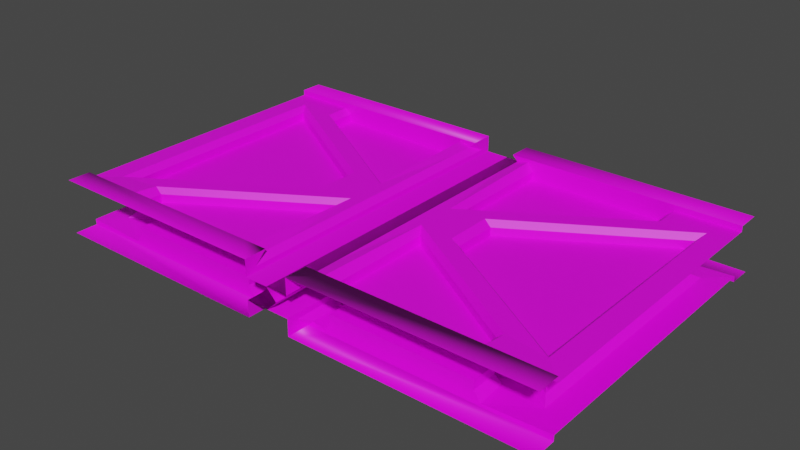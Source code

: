 # Source: ContDoorNew.blend  (saved by Blender 3.5.10; exported with 4.5.12 LTS)
import bpy
from mathutils import Matrix  # noqa: F401  (used for matrix-valued properties, if any)

bpy.ops.wm.read_factory_settings(use_empty=True)
scene = bpy.context.scene
scene.name = 'Scene'

# ---- collections
col_collection = bpy.data.collections.new('Collection'); scene.collection.children.link(col_collection)

# ---- images (referenced by path relative to the original .blend; pixels are not part of the script)
import os
ASSET_DIR = os.environ.get("B2B_ASSET_DIR", "")  # directory of the original .blend (textures are referenced by path, not embedded)
HERE = os.path.dirname(os.path.abspath(__file__))  # packed textures are extracted next to this script under _unpacked/

def load_image(name, relpath, width, height, colorspace="sRGB"):
    """Load a texture the original file referenced (path relative to the .blend, or extracted next to this script)."""
    p = next((c for c in (os.path.join(HERE, relpath), os.path.join(ASSET_DIR, relpath)) if relpath and os.path.exists(c)), "")
    if p:
        img = bpy.data.images.load(p, check_existing=True)
        img.name = name
    else:  # same state as the original file: an image datablock whose file is absent (Cycles renders it pink)
        img = bpy.data.images.new(name, width, height)
        img.source = "FILE"
        img.filepath = "//" + (relpath or name)
    img.colorspace_settings.name = colorspace
    return img
img_containment_doors_jpg_001 = load_image('containment_doors.jpg.001', 'containment_doors.jpg', 1024, 1024, 'sRGB')
img_containment_doors_jpg_006 = load_image('containment_doors.jpg.006', 'containment_doors.jpg', 1024, 1024, 'sRGB')

# ---- materials (node trees are filled in below, after node groups)
mat_material02 = bpy.data.materials.new('Material02')
mat_material02.use_transparent_shadow = False
mat_material02_002 = bpy.data.materials.new('Material02.002')
mat_material02_002.use_transparent_shadow = False

# ---- material node trees
mat_material02.use_nodes = True; mat_material02.node_tree.nodes.clear()
_N = mat_material02.node_tree.nodes; _L = mat_material02.node_tree.links
n0 = _N.new('ShaderNodeBsdfPrincipled'); n0.name = 'Principled BSDF'; n0.location = (10, 300)
n0.distribution = 'GGX'
n0.subsurface_method = 'RANDOM_WALK_SKIN'
n0.inputs[3].default_value = 1.45
n0.inputs[27].default_value = (0.0, 0.0, 0.0, 1.0)
n0.inputs[28].default_value = 1.0
n1 = _N.new('ShaderNodeOutputMaterial'); n1.name = 'Material Output'; n1.location = (300, 300)
n2 = _N.new('ShaderNodeTexImage'); n2.name = 'Image Texture'; n2.location = (-300, 600)
n2.image = img_containment_doors_jpg_001
_L.new(n0.outputs[0], n1.inputs[0])
_L.new(n2.outputs[0], n0.inputs[0])
n1.is_active_output = True
mat_material02_002.use_nodes = True; mat_material02_002.node_tree.nodes.clear()
_N = mat_material02_002.node_tree.nodes; _L = mat_material02_002.node_tree.links
n0 = _N.new('ShaderNodeBsdfPrincipled'); n0.name = 'Principled BSDF'; n0.location = (10, 300)
n0.distribution = 'GGX'
n0.subsurface_method = 'RANDOM_WALK_SKIN'
n0.inputs[3].default_value = 1.45
n0.inputs[27].default_value = (0.0, 0.0, 0.0, 1.0)
n0.inputs[28].default_value = 1.0
n1 = _N.new('ShaderNodeOutputMaterial'); n1.name = 'Material Output'; n1.location = (300, 300)
n2 = _N.new('ShaderNodeTexImage'); n2.name = 'Image Texture'; n2.location = (-300, 600)
n2.image = img_containment_doors_jpg_006
_L.new(n0.outputs[0], n1.inputs[0])
_L.new(n2.outputs[0], n0.inputs[0])
n1.is_active_output = True

# ---- world
world_world = bpy.data.worlds.new('World'); scene.world = world_world
world_world.use_nodes = True; world_world.node_tree.nodes.clear()
_N = world_world.node_tree.nodes; _L = world_world.node_tree.links
n0 = _N.new('ShaderNodeOutputWorld'); n0.name = 'World Output'; n0.location = (300, 300)
n1 = _N.new('ShaderNodeBackground'); n1.name = 'Background'; n1.location = (10, 300)
n1.inputs[0].default_value = (0.05088, 0.05088, 0.05088, 1.0)
_L.new(n1.outputs[0], n0.inputs[0])
n0.is_active_output = True
world_world.color = (0.05088, 0.05088, 0.05088)
world_world.use_sun_shadow = False
world_world.sun_shadow_jitter_overblur = 0.0

# ---- meshes
me_mymesh = bpy.data.meshes.new('MyMesh')
me_mymesh.from_pydata([(4.447, 0.09424, -0.4698), (0.3902, 0.09303, -0.4698), (3.976, 4.912, -0.1341), (0.7996, 0.4961, -0.1341), (1.434, 3.353, -0.1341), (1.434, 2.575, -0.1341), (0.7996, 5.431, -0.1341), (0.7996, 3.461, -0.1341), (3.25, 4.981, -0.1341), (3.248, 0.4961, -0.1341), (0.7996, 2.467, -0.1341), (0.3941, 5.833, -0.1854), (4.448, 5.431, -0.4708), (4.446, 0.4897, -0.4708), (0.3918, 0.4894, -0.4708), (0.00677, 0.09491, -0.1838), (0.00677, 5.832, -0.1838), (4.448, 5.431, 0.4708), (4.447, 0.09424, 0.4698), (0.3902, 0.09303, 0.4698), (0.7996, 3.461, 0.1341), (3.976, 1.016, 0.1341), (0.7996, 5.431, 0.1341), (3.248, 0.9477, 0.1341), (0.7996, 2.467, 0.1341), (0.7996, 0.4961, 0.1341), (4.446, 5.431, 0.3741), (3.251, 5.431, 0.4708), (0.3909, 5.431, 0.4708), (4.446, 0.4897, 0.4708), (0.00677, 0.09491, 0.1838), (4.447, 0.4896, -0.3741), (4.446, 5.431, -0.3741), (3.251, 5.431, -0.4708), (4.448, 5.833, -0.4713), (3.251, 5.431, -0.1341), (3.976, 1.016, -0.1341), (3.248, 0.9477, -0.1341), (0.3936, 0.09295, -0.1837), (0.3909, 5.431, -0.4708), (0.3915, 5.834, -0.4713), (0.1864, 5.832, 0.0), (4.448, 5.833, 0.4713), (0.3918, 0.4894, 0.4708), (1.434, 2.575, 0.1341), (1.434, 3.353, 0.1341), (3.976, 4.912, 0.1341), (3.25, 4.981, 0.1341), (3.251, 5.431, 0.1341), (3.248, 0.4961, 0.1341), (0.3915, 5.834, 0.4713), (0.3941, 5.833, 0.1854), (0.00677, 5.832, 0.1838), (0.3936, 0.09295, 0.1837), (4.447, 0.4896, 0.3741), (0.1864, 0.09491, 0.0), (0.7988, 0.4894, 0.4708), (3.248, 0.4896, 0.4708), (0.7995, 0.4894, -0.4708), (3.248, 0.4896, -0.4708), (4.074, 0.8598, -0.3741), (3.976, 1.016, -0.2757), (3.25, 4.981, -0.2757), (3.366, 4.97, -0.3741), (1.434, 3.353, -0.2757), (1.312, 3.373, -0.3741), (3.976, 4.912, -0.2757), (4.074, 5.068, -0.3741), (0.7012, 0.4893, -0.4232), (0.7996, 0.4961, -0.2757), (3.976, 4.912, 0.2757), (4.074, 5.068, 0.3741), (1.434, 3.353, 0.2757), (1.312, 3.373, 0.3741), (3.365, 5.431, 0.3741), (3.251, 5.431, 0.2757), (3.366, 4.97, 0.3741), (3.25, 4.981, 0.2757), (0.7996, 0.4961, 0.2757), (0.7012, 0.4893, 0.4232), (0.7012, 2.612, 0.3741), (0.7996, 2.467, 0.2757), (0.4897, 0.9657, 0.3741), (0.3924, 0.2841, 0.2757), (0.3918, 0.4894, 0.4708), (0.4897, 0.4906, 0.3741), (3.363, 0.4941, -0.4234), (3.248, 0.4961, -0.2757), (3.365, 5.431, -0.4233), (3.251, 5.431, -0.2757), (1.313, 2.554, -0.3741), (1.434, 2.575, -0.2757), (0.7012, 3.315, -0.3741), (0.7996, 3.461, -0.2757), (3.364, 0.9585, -0.3741), (3.248, 0.9477, -0.2757), (0.4897, 4.955, -0.3741), (0.3927, 5.64, -0.2757), (0.391, 5.431, -0.4708), (0.4897, 5.43, -0.3741), (0.7996, 2.467, -0.2757), (0.7012, 2.612, -0.3741), (0.7996, 5.431, -0.2757), (0.7012, 5.431, -0.3741), (0.3924, 0.2841, -0.2757), (0.4897, 0.9657, -0.3741), (0.4897, 0.4906, -0.3741), (0.3918, 0.4894, -0.4708), (3.248, 0.4961, 0.2757), (3.363, 0.4941, 0.4234), (3.976, 1.016, 0.2757), (4.074, 0.8598, 0.3741), (0.7012, 3.315, 0.3741), (0.7996, 3.461, 0.2757), (3.248, 0.9477, 0.2757), (3.364, 0.9585, 0.3741), (1.313, 2.554, 0.3741), (1.434, 2.575, 0.2757), (0.3927, 5.64, 0.2757), (0.4897, 4.955, 0.3741), (0.4897, 5.43, 0.3741), (0.391, 5.431, 0.4708), (0.7996, 5.431, 0.2757), (0.7012, 5.431, 0.4233)], [], [(60, 86, 94), (9, 87, 69, 3), (2, 66, 61, 36), (80, 115, 111, 116), (92, 63, 67, 65), (60, 31, 86), (103, 99, 98, 39), (34, 12, 33), (40, 34, 33), (39, 40, 33), (18, 29, 57, 56, 43, 19), (45, 44, 21, 46), (4, 2, 36, 5), (24, 25, 49, 23), (44, 45, 72, 117), (92, 96, 99, 103), (120, 119, 112, 123), (0, 1, 14, 58, 59, 13), (35, 89, 62, 8), (63, 88, 67), (12, 32, 88, 33), (92, 65, 90, 101), (107, 106, 68, 14), (54, 26, 71, 111), (30, 52, 41, 55), (8, 62, 93, 7), (59, 86, 31, 13), (28, 123, 27), (51, 52, 30, 53), (96, 92, 101, 105), (104, 107, 14, 1, 38), (7, 93, 102, 6), (22, 48, 75, 122), (103, 39, 33), (37, 95, 87, 9), (3, 69, 100, 10), (68, 58, 14), (80, 116, 73, 112), (21, 44, 117, 110), (24, 23, 114, 81), (88, 32, 67), (50, 28, 27), (27, 17, 42), (42, 50, 27), (11, 38, 15, 16), (45, 46, 70, 72), (7, 6, 35, 8), (20, 47, 48, 22), (112, 119, 82, 80), (106, 105, 101, 68), (4, 64, 66, 2), (94, 101, 90, 60), (17, 27, 74, 26), (11, 97, 104, 38), (109, 57, 29, 54), (80, 82, 85, 79), (28, 121, 120, 123), (123, 74, 27), (88, 103, 33), (51, 53, 83, 118), (10, 37, 9, 3), (23, 49, 108, 114), (40, 39, 98, 97, 11), (47, 20, 113, 77), (46, 21, 110, 70), (36, 61, 91, 5), (48, 47, 77, 75), (6, 102, 89, 35), (28, 50, 51, 118, 121), (25, 24, 81, 78), (15, 55, 41, 16), (43, 56, 79), (5, 91, 64, 4), (43, 84, 83, 53, 19), (20, 22, 122, 113), (79, 56, 57, 109), (10, 100, 95, 37), (58, 68, 86, 59), (49, 25, 78, 108), (43, 79, 85, 84), (115, 109, 54, 111), (76, 112, 73, 71), (74, 76, 71, 26), (82, 83, 85), (96, 97, 99), (104, 105, 106), (118, 119, 120), (118, 83, 82, 119), (113, 122, 123, 112), (89, 102, 103, 88), (117, 72, 73, 116), (67, 60, 61, 66), (95, 100, 101, 94), (93, 62, 63, 92), (112, 76, 77, 113), (65, 67, 66, 64), (91, 61, 60, 90), (94, 86, 87, 95), (71, 73, 72, 70), (115, 80, 81, 114), (88, 63, 62, 89), (70, 110, 111, 71), (86, 68, 69, 87), (75, 77, 76, 74), (114, 108, 109, 115), (122, 75, 74, 123), (100, 69, 68, 101), (104, 97, 96, 105), (92, 103, 102, 93), (116, 111, 110, 117), (79, 109, 108, 78), (78, 81, 80, 79), (90, 65, 64, 91), (67, 32, 31, 60), (99, 97, 98), (106, 107, 104), (85, 83, 84), (120, 121, 118)])
_uv = me_mymesh.uv_layers.new(name='UVMap')
_uv.uv.foreach_set('vector', [0.4087, -0.735, 0.3467, -0.7672, 0.347, -0.7263, 0.6858, -0.9169, 0.6858, -0.9079, 0.8415, -0.9079, 0.8415, -0.9169, 0.7316, -0.9436, 0.7316, -0.9343, 0.9886, -0.9343, 0.9886, -0.9436, 0.1154, -0.5825, 0.347, -0.7263, 0.4088, -0.7348, 0.1685, -0.5875, 0.1153, -0.5214, 0.347, -0.3773, 0.4086, -0.3688, 0.1685, -0.5163, 0.4087, -0.7349, 0.4407, -0.7672, 0.3466, -0.7672, 0.1156, -0.3369, 0.0973, -0.3369, 0.0898, -0.3276, 0.0898, -0.3276, 0.4393, -0.291, 0.4397, -0.3275, 0.3364, -0.3275, 0.09045, -0.291, 0.4393, -0.291, 0.3364, -0.3275, 0.0898, -0.3276, 0.09045, -0.291, 0.3364, -0.3275, 0.4392, -0.8122, 0.4396, -0.7763, 0.3362, -0.7764, 0.125, -0.7767, 0.08991, -0.7768, 0.09031, -0.8128, 0.1976, -0.5215, 0.1976, -0.5795, 0.3871, -0.6957, 0.3871, -0.4053, 0.1976, -0.5215, 0.3871, -0.4053, 0.3871, -0.6957, 0.1976, -0.5795, 0.134, -0.6121, 0.134, -0.759, 0.3165, -0.759, 0.3165, -0.7253, 0.5328, -0.9436, 0.5841, -0.9436, 0.5841, -0.9343, 0.5328, -0.9343, 0.1153, -0.5214, 0.09723, -0.3784, 0.0973, -0.3369, 0.1156, -0.3369, 0.0973, -0.3369, 0.09723, -0.3784, 0.1153, -0.5214, 0.1156, -0.3369, 0.4392, -0.8122, 0.09031, -0.8128, 0.08991, -0.7768, 0.1251, -0.7767, 0.3362, -0.7764, 0.4396, -0.7763, 0.6861, -0.8909, 0.6861, -0.8819, 0.6574, -0.8819, 0.6574, -0.8909, 0.347, -0.3773, 0.3467, -0.3368, 0.4086, -0.3686, 0.4397, -0.3275, 0.4405, -0.3368, 0.3465, -0.3321, 0.3364, -0.3275, 0.1153, -0.5214, 0.1685, -0.5163, 0.1685, -0.5875, 0.1154, -0.5825, 0.08991, -0.7768, 0.09746, -0.7675, 0.1163, -0.772, 0.08991, -0.7768, 0.4407, -0.7672, 0.4405, -0.3368, 0.4085, -0.3687, 0.4087, -0.7349, 0.03051, -0.813, 0.03061, -0.2908, 0.01389, -0.2908, 0.01379, -0.813, 0.6574, -0.8909, 0.6574, -0.8819, 0.5376, -0.8819, 0.5376, -0.8909, 0.3362, -0.7764, 0.3464, -0.7718, 0.4407, -0.7672, 0.4396, -0.7763, 0.0898, -0.3276, 0.1161, -0.3322, 0.3364, -0.3275, 0.06586, -0.2909, 0.03061, -0.2908, 0.03051, -0.813, 0.06571, -0.813, 0.09723, -0.3784, 0.1154, -0.5213, 0.1155, -0.5825, 0.09736, -0.726, 0.07362, -0.7955, 0.08991, -0.7768, 0.08991, -0.7768, 0.09031, -0.8128, 0.06571, -0.813, 0.9884, -0.8909, 0.9884, -0.8819, 0.8422, -0.8819, 0.8422, -0.8909, 0.8422, -0.8909, 0.6861, -0.8909, 0.6861, -0.8819, 0.8422, -0.8819, 0.1157, -0.3369, 0.0898, -0.3276, 0.3364, -0.3275, 0.657, -0.9169, 0.657, -0.9079, 0.6858, -0.9079, 0.6858, -0.9169, 0.8415, -0.9169, 0.8415, -0.9079, 0.9875, -0.9079, 0.9875, -0.9169, 0.1162, -0.7721, 0.1251, -0.7767, 0.08991, -0.7768, 0.1154, -0.5825, 0.1685, -0.5875, 0.1685, -0.5163, 0.1153, -0.5214, 0.3824, -0.9436, 0.5328, -0.9436, 0.5328, -0.9343, 0.3824, -0.9343, 0.5375, -0.9169, 0.657, -0.9169, 0.657, -0.9079, 0.5375, -0.9079, 0.3467, -0.3368, 0.4405, -0.3368, 0.4085, -0.3687, 0.09045, -0.291, 0.0898, -0.3276, 0.3364, -0.3275, 0.3364, -0.3275, 0.4397, -0.3275, 0.4393, -0.291, 0.4393, -0.291, 0.09045, -0.291, 0.3364, -0.3275, 0.06586, -0.2909, 0.06571, -0.813, 0.03051, -0.813, 0.03061, -0.2908, 0.5841, -0.9436, 0.7316, -0.9436, 0.7316, -0.9343, 0.5841, -0.9343, 0.1354, -0.4889, 0.1354, -0.3451, 0.3142, -0.3451, 0.3142, -0.3779, 0.1354, -0.4889, 0.3142, -0.3779, 0.3142, -0.3451, 0.1354, -0.3451, 0.1154, -0.5213, 0.09723, -0.3784, 0.09736, -0.726, 0.1155, -0.5825, 0.09746, -0.7675, 0.09736, -0.726, 0.1154, -0.5824, 0.1158, -0.7678, 0.5841, -0.9436, 0.5841, -0.9343, 0.7316, -0.9343, 0.7316, -0.9436, 0.347, -0.7263, 0.1154, -0.5825, 0.1685, -0.5875, 0.4088, -0.7348, 0.4397, -0.3275, 0.3364, -0.3275, 0.3467, -0.3368, 0.4405, -0.3368, 0.06586, -0.2909, 0.07362, -0.3085, 0.07362, -0.7955, 0.06571, -0.813, 0.3464, -0.7718, 0.3362, -0.7764, 0.4396, -0.7763, 0.4407, -0.7672, 0.1154, -0.5824, 0.09736, -0.726, 0.09746, -0.7675, 0.1158, -0.7678, 0.0898, -0.3276, 0.0898, -0.3276, 0.0973, -0.3369, 0.1162, -0.3321, 0.1155, -0.3322, 0.3467, -0.3368, 0.3364, -0.3275, 0.3466, -0.3321, 0.1156, -0.3369, 0.3364, -0.3275, 0.06586, -0.2909, 0.06571, -0.813, 0.07362, -0.7955, 0.07362, -0.3085, 0.134, -0.6121, 0.3165, -0.7253, 0.3165, -0.759, 0.134, -0.759, 0.657, -0.9169, 0.6858, -0.9169, 0.6858, -0.9079, 0.657, -0.9079, 0.09045, -0.291, 0.0898, -0.3276, 0.0898, -0.3276, 0.07362, -0.3085, 0.06586, -0.2909, 0.6574, -0.8909, 0.5376, -0.8909, 0.5376, -0.8819, 0.6574, -0.8819, 0.7316, -0.9436, 0.9886, -0.9436, 0.9886, -0.9343, 0.7316, -0.9343, 0.3824, -0.9436, 0.3824, -0.9343, 0.5328, -0.9343, 0.5328, -0.9436, 0.6861, -0.8909, 0.6574, -0.8909, 0.6574, -0.8819, 0.6861, -0.8819, 0.8422, -0.8909, 0.8422, -0.8819, 0.6861, -0.8819, 0.6861, -0.8909, 0.0898, -0.3276, 0.09045, -0.291, 0.06586, -0.2909, 0.07362, -0.3085, 0.0898, -0.3276, 0.8415, -0.9169, 0.9875, -0.9169, 0.9875, -0.9079, 0.8415, -0.9079, 0.03051, -0.813, 0.01379, -0.813, 0.01389, -0.2908, 0.03061, -0.2908, 0.08991, -0.7768, 0.125, -0.7767, 0.1162, -0.7721, 0.5328, -0.9436, 0.5328, -0.9343, 0.5841, -0.9343, 0.5841, -0.9436, 0.08991, -0.7768, 0.08991, -0.7768, 0.07362, -0.7955, 0.06571, -0.813, 0.09031, -0.8128, 0.9884, -0.8909, 0.8422, -0.8909, 0.8422, -0.8819, 0.9884, -0.8819, 0.1162, -0.7721, 0.125, -0.7767, 0.3362, -0.7764, 0.3464, -0.7718, 0.5375, -0.9169, 0.5375, -0.9079, 0.657, -0.9079, 0.657, -0.9169, 0.1251, -0.7767, 0.1162, -0.7721, 0.3464, -0.7718, 0.3362, -0.7764, 0.6858, -0.9169, 0.8415, -0.9169, 0.8415, -0.9079, 0.6858, -0.9079, 0.08991, -0.7768, 0.1163, -0.772, 0.09746, -0.7675, 0.08991, -0.7768, 0.347, -0.7263, 0.3466, -0.7672, 0.4407, -0.7672, 0.4087, -0.7349, 0.347, -0.3773, 0.1153, -0.5214, 0.1685, -0.5163, 0.4086, -0.3688, 0.3467, -0.3368, 0.347, -0.3773, 0.4085, -0.3687, 0.4405, -0.3368, 0.08198, -0.7335, 0.07362, -0.7955, 0.08198, -0.7767, 0.09716, -0.3369, 0.08895, -0.3369, 0.0973, -0.3369, 0.08892, -0.7676, 0.09822, -0.7678, 0.09746, -0.7675, 0.07362, -0.3085, 0.08198, -0.3708, 0.08198, -0.3276, 0.07362, -0.3085, 0.07362, -0.7955, 0.08209, -0.7335, 0.08209, -0.3708, 0.1239, -0.5087, 0.1242, -0.3369, 0.1156, -0.3369, 0.1153, -0.5214, 0.3368, -0.3368, 0.1242, -0.3369, 0.1156, -0.3369, 0.3466, -0.3321, 0.1791, -0.5857, 0.179, -0.5181, 0.1685, -0.5163, 0.1685, -0.5875, 0.4085, -0.3687, 0.4087, -0.7349, 0.4002, -0.7212, 0.4001, -0.3824, 0.337, -0.7272, 0.1239, -0.5951, 0.1154, -0.5825, 0.347, -0.7263, 0.1239, -0.5087, 0.337, -0.3763, 0.347, -0.3773, 0.1153, -0.5214, 0.1153, -0.5214, 0.347, -0.3773, 0.337, -0.3763, 0.1239, -0.5087, 0.1685, -0.5163, 0.4086, -0.3688, 0.4001, -0.3824, 0.179, -0.5181, 0.1791, -0.5857, 0.4002, -0.7212, 0.4088, -0.7348, 0.1685, -0.5875, 0.347, -0.7263, 0.3467, -0.7672, 0.3367, -0.767, 0.337, -0.7272, 0.4086, -0.3688, 0.1685, -0.5163, 0.179, -0.5181, 0.4001, -0.3824, 0.347, -0.7263, 0.1154, -0.5825, 0.1239, -0.5951, 0.337, -0.7272, 0.3467, -0.3368, 0.347, -0.3773, 0.337, -0.3763, 0.3368, -0.3368, 0.4001, -0.3824, 0.4002, -0.7212, 0.4087, -0.7349, 0.4085, -0.3687, 0.3464, -0.7718, 0.1162, -0.7721, 0.1243, -0.7672, 0.3367, -0.767, 0.3368, -0.3368, 0.337, -0.3763, 0.347, -0.3773, 0.3467, -0.3368, 0.337, -0.7272, 0.3367, -0.767, 0.3466, -0.7672, 0.347, -0.7263, 0.1242, -0.3369, 0.3368, -0.3368, 0.3467, -0.3368, 0.1155, -0.3322, 0.1239, -0.5951, 0.1243, -0.7672, 0.1158, -0.7678, 0.1154, -0.5824, 0.08892, -0.7676, 0.08876, -0.3369, 0.09723, -0.3784, 0.09736, -0.726, 0.1153, -0.5214, 0.1156, -0.3369, 0.1242, -0.3369, 0.1239, -0.5087, 0.1685, -0.5875, 0.4088, -0.7348, 0.4002, -0.7212, 0.1791, -0.5857, 0.1162, -0.7721, 0.3464, -0.7718, 0.3367, -0.767, 0.1243, -0.7672, 0.1243, -0.7672, 0.1239, -0.5951, 0.1154, -0.5824, 0.1158, -0.7678, 0.1685, -0.5875, 0.1685, -0.5163, 0.179, -0.5181, 0.1791, -0.5857, 0.4085, -0.3687, 0.4405, -0.3368, 0.4407, -0.7672, 0.4087, -0.7349, 0.0973, -0.3369, 0.08895, -0.3369, 0.0898, -0.3276, 0.09746, -0.7675, 0.08991, -0.7768, 0.08892, -0.7676, 0.08198, -0.7767, 0.07362, -0.7955, 0.08209, -0.7768, 0.08198, -0.3276, 0.08209, -0.3277, 0.07362, -0.3085])
me_mymesh.materials.append(mat_material02)
me_mymesh.update()
me_mymesh.normals_split_custom_set([tuple(v) for v in zip(*[iter([0.01466, 0.1055, -0.9943, 0.01466, 0.1055, -0.9943, 0.01466, 0.1055, -0.9943, 0.0, 1.0, 0.0, 0.0, 1.0, 0.0, 0.0, 1.0, 0.0, 0.0, 1.0, 0.0, -1.0, 0.0, 0.0, -1.0, 0.0, 0.0, -1.0, 0.0, 0.0, -1.0, 0.0, 0.0, -6.665e-08, 0.0, 1.0, -6.665e-08, 0.0, 1.0, -6.665e-08, 0.0, 1.0, -6.665e-08, 0.0, 1.0, 0.0, 0.0, -1.0, 0.0, 0.0, -1.0, 0.0, 0.0, -1.0, 0.0, 0.0, -1.0, 0.04554, 0.04587, -0.9979, 0.04554, 0.04587, -0.9979, 0.04554, 0.04587, -0.9979, 0.004879, -1.0, -0.008626, 0.004879, -1.0, -0.008626, 0.004879, -1.0, -0.008626, 0.004879, -1.0, -0.008626, -7.137e-07, -0.001267, -1.0, -0.0004037, -0.7075, -0.7067, -0.0001883, -0.8009, -0.5989, -0.7092, 0.0006353, -0.705, -1.462e-07, -0.001269, -1.0, -0.0002092, -0.8009, -0.5988, -0.4072, -0.8172, -0.4079, -0.7092, 0.0007007, -0.705, -0.0001739, -0.8009, -0.5989, 4.919e-07, -0.002652, 1.0, 0.001827, 0.694, 0.7199, -0.3468, 0.6015, 0.7197, -0.3468, 0.6015, 0.7197, -0.3027, 0.8911, 0.338, -0.7081, -0.000594, 0.7061, 0.0, 0.0, 1.0, 0.0, 0.0, 1.0, 0.0, 0.0, 1.0, 0.0, 0.0, 1.0, 0.0, 0.0, -1.0, 0.0, 0.0, -1.0, 0.0, 0.0, -1.0, 0.0, 0.0, -1.0, 5.025e-09, 0.0, 1.0, 5.025e-09, 0.0, 1.0, 5.025e-09, 0.0, 1.0, 5.025e-09, 0.0, 1.0, 1.0, 0.0002185, -7.294e-08, 1.0, 0.0002185, -7.294e-08, 1.0, 0.0002185, -7.294e-08, 1.0, 0.0002185, -7.294e-08, 7.456e-08, 0.0, -1.0, 7.456e-08, 0.0, -1.0, 7.456e-08, 0.0, -1.0, 7.456e-08, 0.0, -1.0, -0.1866, -0.01866, 0.9823, -0.1866, -0.01866, 0.9823, -0.1866, -0.01866, 0.9823, -0.1866, -0.01866, 0.9823, 4.85e-07, -0.002652, -1.0, -0.7081, -0.0005904, -0.7061, -0.3027, 0.8911, -0.338, 0.2823, 0.8978, -0.3381, 0.2823, 0.8978, -0.3381, 0.001826, 0.694, -0.7199, -1.0, 0.0005779, 0.0, -1.0, 0.0005779, 0.0, -1.0, 0.0005779, 0.0, -1.0, 0.0005779, 0.0, 0.01462, -0.1061, -0.9942, 0.01462, -0.1061, -0.9942, 0.01462, -0.1061, -0.9942, -0.0005684, -1.0, -3.692e-06, -0.0005684, -1.0, -3.692e-06, -0.0005684, -1.0, -3.692e-06, -0.0005684, -1.0, -3.692e-06, 8.006e-09, 0.0, -1.0, 8.006e-09, 0.0, -1.0, 8.006e-09, 0.0, -1.0, 8.006e-09, 0.0, -1.0, 0.002546, 0.9999, -0.01496, 0.002546, 0.9999, -0.01496, 0.002546, 0.9999, -0.01496, 0.002546, 0.9999, -0.01496, 0.0, 0.0, 1.0, 0.0, 0.0, 1.0, 0.0, 0.0, 1.0, 0.0, 0.0, 1.0, -0.9217, 4.424e-05, 0.388, -0.9221, -4.401e-05, 0.387, -0.7152, 0.0, -0.699, -0.7152, 0.0, -0.699, -0.5273, 0.8497, 0.0, -0.5273, 0.8497, 0.0, -0.5273, 0.8497, 0.0, -0.5273, 0.8497, 0.0, 0.00266, 0.9994, -0.03349, 0.00266, 0.9994, -0.03349, 0.00266, 0.9994, -0.03349, 0.00266, 0.9994, -0.03349, 0.0002378, -0.9999, -0.01277, 0.0002378, -0.9999, -0.01277, 0.0002378, -0.9999, -0.01277, -0.899, -0.002222, 0.438, -0.9221, -0.0003085, 0.387, -0.9217, 9.074e-05, 0.388, -0.8373, -0.0001825, 0.5467, 2.402e-07, 0.0, -1.0, 2.402e-07, 0.0, -1.0, 2.402e-07, 0.0, -1.0, 2.402e-07, 0.0, -1.0, -1.0, 0.002301, 0.009168, -1.0, 0.002301, 0.009168, -1.0, 0.002301, 0.009168, -1.0, 0.002301, 0.009168, -1.0, 0.002301, 0.009168, 1.0, 0.0, 0.0, 1.0, 0.0, 0.0, 1.0, 0.0, 0.0, 1.0, 0.0, 0.0, 0.0, -1.0, 0.0, 0.0, -1.0, 0.0, 0.0, -1.0, 0.0, 0.0, -1.0, 0.0, 0.0002378, -1.0, 0.006269, 0.0002378, -1.0, 0.006269, 0.0002378, -1.0, 0.006269, -1.0, 0.0005752, 0.0, -1.0, 0.0005752, 0.0, -1.0, 0.0005752, 0.0, -1.0, 0.0005752, 0.0, 1.0, 0.0, 0.0, 1.0, 0.0, 0.0, 1.0, 0.0, 0.0, 1.0, 0.0, 0.0, -6.66e-05, 1.0, 0.002044, -6.66e-05, 1.0, 0.002044, -6.66e-05, 1.0, 0.002044, -2.402e-08, 0.0, 1.0, -2.402e-08, 0.0, 1.0, -2.402e-08, 0.0, 1.0, -2.402e-08, 0.0, 1.0, 0.5228, 0.8524, -0.0002846, 0.5228, 0.8524, -0.0002846, 0.5228, 0.8524, -0.0002846, 0.5228, 0.8524, -0.0002846, -0.5273, -0.8497, 0.0, -0.5273, -0.8497, 0.0, -0.5273, -0.8497, 0.0, -0.5273, -0.8497, 0.0, 0.04543, -0.04656, -0.9979, 0.04543, -0.04656, -0.9979, 0.04543, -0.04656, -0.9979, -0.7092, 0.0006781, 0.705, -0.4072, -0.8172, 0.4079, -0.0002009, -0.8009, 0.5989, -0.0002224, -0.8009, 0.5989, 3.288e-06, -0.7075, 0.7067, -7.421e-07, -0.001267, 1.0, -1.462e-07, -0.001269, 1.0, -0.7092, 0.0006593, 0.705, -0.0001969, -0.8009, 0.5988, -0.899, 0.001141, -0.438, -0.8373, 0.004157, -0.5467, -0.9217, -4.766e-05, -0.388, -0.9221, -0.000179, -0.387, 0.5228, -0.8525, 0.0, 0.5228, -0.8525, 0.0, 0.5228, -0.8525, 0.0, 0.5228, -0.8525, 0.0, 6.279e-09, 0.0, -1.0, 6.279e-09, 0.0, -1.0, 6.279e-09, 0.0, -1.0, 6.279e-09, 0.0, -1.0, 6.279e-09, 0.0, 1.0, 6.279e-09, 0.0, 1.0, 6.279e-09, 0.0, 1.0, 6.279e-09, 0.0, 1.0, -1.201e-07, 0.0, 1.0, -1.201e-07, 0.0, 1.0, -1.201e-07, 0.0, 1.0, -1.201e-07, 0.0, 1.0, -0.1863, 0.01857, -0.9823, -0.1863, 0.01857, -0.9823, -0.1863, 0.01857, -0.9823, -0.1863, 0.01857, -0.9823, 0.5228, -0.8525, 0.0, 0.5228, -0.8525, 0.0, 0.5228, -0.8525, 0.0, 0.5228, -0.8525, 0.0, -6.665e-08, 0.0, -1.0, -6.665e-08, 0.0, -1.0, -6.665e-08, 0.0, -1.0, -6.665e-08, 0.0, -1.0, -0.000597, -1.0, -0.0003463, -0.000597, -1.0, -0.0003463, -0.000597, -1.0, -0.0003463, -0.000597, -1.0, -0.0003463, -0.9999, 7.162e-05, 0.01355, -0.9999, 7.162e-05, 0.01355, -0.9999, 7.162e-05, 0.01355, -0.9999, 7.162e-05, 0.01355, 0.002659, 0.9994, 0.03349, 0.002659, 0.9994, 0.03349, 0.002659, 0.9994, 0.03349, 0.002659, 0.9994, 0.03349, -0.1863, 0.01857, 0.9823, -0.1863, 0.01857, 0.9823, -0.1863, 0.01857, 0.9823, -0.1863, 0.01857, 0.9823, 0.003258, -1.0, 0.006968, 0.003258, -1.0, 0.006968, 0.003258, -1.0, 0.006968, 0.003258, -1.0, 0.006968, 0.0, -1.0, 4.257e-06, 0.0, -1.0, 4.257e-06, 0.0, -1.0, 4.257e-06, -4.745e-05, -1.0, -0.001255, -4.745e-05, -1.0, -0.001255, -4.745e-05, -1.0, -0.001255, -0.9999, 7.162e-05, -0.01355, -0.9999, 7.162e-05, -0.01355, -0.9999, 7.162e-05, -0.01355, -0.9999, 7.162e-05, -0.01355, 5.025e-09, 0.0, -1.0, 5.025e-09, 0.0, -1.0, 5.025e-09, 0.0, -1.0, 5.025e-09, 0.0, -1.0, -1.0, 0.0005752, 0.0, -1.0, 0.0005752, 0.0, -1.0, 0.0005752, 0.0, -1.0, 0.0005752, 0.0, -1.0, 0.002055, 0.007965, -1.0, 0.002055, 0.007965, -1.0, 0.002055, 0.007965, -1.0, 0.002055, 0.007965, -1.0, 0.002055, 0.007965, -0.5273, 0.8497, 0.0, -0.5273, 0.8497, 0.0, -0.5273, 0.8497, 0.0, -0.5273, 0.8497, 0.0, -1.0, 0.0, 0.0, -1.0, 0.0, 0.0, -1.0, 0.0, 0.0, -1.0, 0.0, 0.0, 0.5228, 0.8524, 0.0002846, 0.5228, 0.8524, 0.0002846, 0.5228, 0.8524, 0.0002846, 0.5228, 0.8524, 0.0002846, -1.0, 0.0005779, 0.0, -1.0, 0.0005779, 0.0, -1.0, 0.0005779, 0.0, -1.0, 0.0005779, 0.0, 0.0, -1.0, 0.0, 0.0, -1.0, 0.0, 0.0, -1.0, 0.0, 0.0, -1.0, 0.0, -1.0, 0.002055, -0.007965, -1.0, 0.002055, -0.007965, -1.0, 0.002055, -0.007965, -1.0, 0.002055, -0.007965, -1.0, 0.002055, -0.007965, 1.0, 0.0, 0.0, 1.0, 0.0, 0.0, 1.0, 0.0, 0.0, 1.0, 0.0, 0.0, -0.9217, 4.403e-05, -0.388, -0.7152, 0.0, 0.699, -0.7152, 0.0, 0.699, -0.9221, -0.0003092, -0.387, -6.708e-05, 1.0, -0.002045, -6.708e-05, 1.0, -0.002045, -6.708e-05, 1.0, -0.002045, 1.0, 0.0002185, 7.294e-08, 1.0, 0.0002185, 7.294e-08, 1.0, 0.0002185, 7.294e-08, 1.0, 0.0002185, 7.294e-08, -1.0, 0.002301, -0.009168, -1.0, 0.002301, -0.009168, -1.0, 0.002301, -0.009168, -1.0, 0.002301, -0.009168, -1.0, 0.002301, -0.009168, 1.0, 0.0, 0.0, 1.0, 0.0, 0.0, 1.0, 0.0, 0.0, 1.0, 0.0, 0.0, -0.0009754, 0.9989, 0.04658, -0.0009754, 0.9989, 0.04658, -0.0009754, 0.9989, 0.04658, -0.0009754, 0.9989, 0.04658, -0.5273, -0.8497, 0.0, -0.5273, -0.8497, 0.0, -0.5273, -0.8497, 0.0, -0.5273, -0.8497, 0.0, -0.0009756, 0.9989, -0.04659, -0.0009756, 0.9989, -0.04659, -0.0009756, 0.9989, -0.04659, -0.0009756, 0.9989, -0.04659, 0.0, 1.0, 0.0, 0.0, 1.0, 0.0, 0.0, 1.0, 0.0, 0.0, 1.0, 0.0, 0.002546, 0.9999, 0.01496, 0.002546, 0.9999, 0.01496, 0.002546, 0.9999, 0.01496, 0.002546, 0.9999, 0.01496, 0.03156, 0.07292, 0.9968, 0.03156, 0.07292, 0.9968, 0.03156, 0.07292, 0.9968, 0.03156, 0.07292, 0.9968, 0.0, 0.0, 1.0, 0.0, 0.0, 1.0, 0.0, 0.0, 1.0, 0.0, 0.0, 1.0, 0.0, 0.0, 1.0, 0.0, 0.0, 1.0, 0.0, 0.0, 1.0, 0.0, 0.0, 1.0, -0.7115, 2.323e-05, 0.7027, -0.7115, 2.323e-05, 0.7027, -0.7115, 2.323e-05, 0.7027, -0.7124, -7.944e-07, -0.7018, -0.7124, -7.944e-07, -0.7018, -0.7124, -7.944e-07, -0.7018, -0.7115, 2.323e-05, -0.7027, -0.7115, 2.323e-05, -0.7027, -0.7115, 2.323e-05, -0.7027, -0.7124, -7.944e-07, 0.7018, -0.7124, -7.944e-07, 0.7018, -0.7124, -7.944e-07, 0.7018, -0.7119, 2.041e-05, 0.7023, -0.7119, 2.041e-05, 0.7023, -0.7119, 2.041e-05, 0.7023, -0.7119, 2.041e-05, 0.7023, 0.783, -0.007491, 0.622, 0.783, -0.007491, 0.622, 0.783, -0.007491, 0.622, 0.783, -0.007491, 0.622, -1.015e-05, -1.0, 0.0002638, -1.015e-05, -1.0, 0.0002638, -1.015e-05, -1.0, 0.0002638, -1.015e-05, -1.0, 0.0002638, 0.6302, 0.0001378, 0.7764, 0.6302, 0.0001378, 0.7764, 0.6302, 0.0001378, 0.7764, 0.6302, 0.0001378, 0.7764, -0.7071, 0.0, -0.7071, -0.7071, 0.0, -0.7071, -0.7071, 0.0, -0.7071, -0.7071, 0.0, -0.7071, -0.4284, -0.69, -0.5834, -0.4284, -0.69, -0.5834, -0.4284, -0.69, -0.5834, -0.4284, -0.69, -0.5834, -0.428, 0.6894, -0.5844, -0.428, 0.6894, -0.5844, -0.428, 0.6894, -0.5844, -0.428, 0.6894, -0.5844, -0.428, 0.6894, 0.5844, -0.428, 0.6894, 0.5844, -0.428, 0.6894, 0.5844, -0.428, 0.6894, 0.5844, 0.4031, -0.6571, -0.637, 0.4031, -0.6571, -0.637, 0.4031, -0.6571, -0.637, 0.4031, -0.6571, -0.637, 0.4032, 0.6572, -0.6368, 0.4032, 0.6572, -0.6368, 0.4032, 0.6572, -0.6368, 0.4032, 0.6572, -0.6368, -0.73, 0.03765, -0.6824, -0.73, 0.03765, -0.6824, -0.73, 0.03765, -0.6824, -0.73, 0.03765, -0.6824, 0.4031, -0.6571, 0.637, 0.4031, -0.6571, 0.637, 0.4031, -0.6571, 0.637, 0.4031, -0.6571, 0.637, -0.4284, -0.69, 0.5834, -0.4284, -0.69, 0.5834, -0.4284, -0.69, 0.5834, -0.4284, -0.69, 0.5834, -0.7303, -0.03695, -0.6821, -0.7303, -0.03695, -0.6821, -0.7303, -0.03695, -0.6821, -0.7303, -0.03695, -0.6821, -0.7071, 0.0, 0.7071, -0.7071, 0.0, 0.7071, -0.7071, 0.0, 0.7071, -0.7071, 0.0, 0.7071, -0.0009438, 0.9996, -0.02962, -0.0009438, 0.9996, -0.02962, -0.0009438, 0.9996, -0.02962, -0.0009438, 0.9996, -0.02962, -0.6496, -9.365e-05, 0.7603, -0.6496, -9.365e-05, 0.7603, -0.6496, -9.365e-05, 0.7603, -0.6496, -9.365e-05, 0.7603, -0.73, 0.03765, 0.6824, -0.73, 0.03765, 0.6824, -0.73, 0.03765, 0.6824, -0.73, 0.03765, 0.6824, 0.0, -1.0, -3.028e-06, 0.0, -1.0, -3.028e-06, 0.0, -1.0, -3.028e-06, 0.0, -1.0, -3.028e-06, 0.7827, 0.007465, -0.6223, 0.7827, 0.007465, -0.6223, 0.7827, 0.007465, -0.6223, 0.7827, 0.007465, -0.6223, -0.7119, 2.041e-05, -0.7023, -0.7119, 2.041e-05, -0.7023, -0.7119, 2.041e-05, -0.7023, -0.7119, 2.041e-05, -0.7023, 0.7071, 0.0, -0.7071, 0.7071, 0.0, -0.7071, 0.7071, 0.0, -0.7071, 0.7071, 0.0, -0.7071, 0.4032, 0.6572, 0.6368, 0.4032, 0.6572, 0.6368, 0.4032, 0.6572, 0.6368, 0.4032, 0.6572, 0.6368, -0.0009438, 0.9996, 0.02962, -0.0009438, 0.9996, 0.02962, -0.0009438, 0.9996, 0.02962, -0.0009438, 0.9996, 0.02962, 0.7827, 0.007465, 0.6223, 0.7827, 0.007465, 0.6223, 0.7827, 0.007465, 0.6223, 0.7827, 0.007465, 0.6223, 0.6302, 0.0001378, -0.7764, 0.6302, 0.0001378, -0.7764, 0.6302, 0.0001378, -0.7764, 0.6302, 0.0001378, -0.7764, -1.749e-08, 0.0, -1.0, -1.749e-08, 0.0, -1.0, -1.749e-08, 0.0, -1.0, -1.749e-08, 0.0, -1.0, -0.5853, -0.5498, 0.5959, -0.5853, -0.5498, 0.5959, -0.5853, -0.5498, 0.5959, -0.5873, 0.5567, 0.5875, -0.5873, 0.5567, 0.5875, -0.5873, 0.5567, 0.5875, -0.5873, 0.5567, -0.5875, -0.5873, 0.5567, -0.5875, -0.5873, 0.5567, -0.5875, -0.5853, -0.5498, -0.5959, -0.5853, -0.5498, -0.5959, -0.5853, -0.5498, -0.5959])] * 3)])
me_mymesh_005 = bpy.data.meshes.new('MyMesh.005')
me_mymesh_005.from_pydata([(4.447, 0.09424, -0.4698), (0.3902, 0.09303, -0.4698), (3.976, 4.912, -0.1341), (0.7996, 0.4961, -0.1341), (1.434, 3.353, -0.1341), (1.434, 2.575, -0.1341), (0.7996, 5.431, -0.1341), (0.7996, 3.461, -0.1341), (3.25, 4.981, -0.1341), (3.248, 0.4961, -0.1341), (0.7996, 2.467, -0.1341), (0.3941, 5.833, -0.1854), (4.448, 5.431, -0.4708), (4.446, 0.4897, -0.4708), (0.3918, 0.4894, -0.4708), (-0.004722, 0.09491, -0.1838), (-0.004722, 5.832, -0.1838), (4.448, 5.431, 0.4708), (4.447, 0.09424, 0.4698), (0.3902, 0.09303, 0.4698), (0.7996, 3.461, 0.1341), (3.976, 1.016, 0.1341), (0.7996, 5.431, 0.1341), (3.248, 0.9477, 0.1341), (0.7996, 2.467, 0.1341), (0.7996, 0.4961, 0.1341), (4.446, 5.431, 0.3741), (3.251, 5.431, 0.4708), (0.3909, 5.431, 0.4708), (4.446, 0.4897, 0.4708), (-0.004722, 0.09491, 0.1838), (4.447, 0.4896, -0.3741), (4.446, 5.431, -0.3741), (3.251, 5.431, -0.4708), (4.448, 5.833, -0.4713), (3.251, 5.431, -0.1341), (3.976, 1.016, -0.1341), (3.248, 0.9477, -0.1341), (0.3936, 0.09295, -0.1837), (0.3909, 5.431, -0.4708), (0.3915, 5.834, -0.4713), (-0.1849, 5.832, 0.0), (4.448, 5.833, 0.4713), (0.3918, 0.4894, 0.4708), (1.434, 2.575, 0.1341), (1.434, 3.353, 0.1341), (3.976, 4.912, 0.1341), (3.25, 4.981, 0.1341), (3.251, 5.431, 0.1341), (3.248, 0.4961, 0.1341), (0.3915, 5.834, 0.4713), (0.3941, 5.833, 0.1854), (-0.004722, 5.832, 0.1838), (0.3936, 0.09295, 0.1837), (4.447, 0.4896, 0.3741), (-0.1849, 0.09491, 0.0), (0.7988, 0.4894, 0.4708), (3.248, 0.4896, 0.4708), (0.7995, 0.4894, -0.4708), (3.248, 0.4896, -0.4708), (4.074, 0.8598, -0.3741), (3.976, 1.016, -0.2757), (3.25, 4.981, -0.2757), (3.366, 4.97, -0.3741), (1.434, 3.353, -0.2757), (1.312, 3.373, -0.3741), (3.976, 4.912, -0.2757), (4.074, 5.068, -0.3741), (0.7012, 0.4893, -0.4232), (0.7996, 0.4961, -0.2757), (3.976, 4.912, 0.2757), (4.074, 5.068, 0.3741), (1.434, 3.353, 0.2757), (1.312, 3.373, 0.3741), (3.365, 5.431, 0.3741), (3.251, 5.431, 0.2757), (3.366, 4.97, 0.3741), (3.25, 4.981, 0.2757), (0.7996, 0.4961, 0.2757), (0.7012, 0.4893, 0.4232), (0.7012, 2.612, 0.3741), (0.7996, 2.467, 0.2757), (0.4897, 0.9657, 0.3741), (0.3924, 0.2841, 0.2757), (0.3918, 0.4894, 0.4708), (0.4897, 0.4906, 0.3741), (3.363, 0.4941, -0.4234), (3.248, 0.4961, -0.2757), (3.365, 5.431, -0.4233), (3.251, 5.431, -0.2757), (1.313, 2.554, -0.3741), (1.434, 2.575, -0.2757), (0.7012, 3.315, -0.3741), (0.7996, 3.461, -0.2757), (3.364, 0.9585, -0.3741), (3.248, 0.9477, -0.2757), (0.4897, 4.955, -0.3741), (0.3927, 5.64, -0.2757), (0.391, 5.431, -0.4708), (0.4897, 5.43, -0.3741), (0.7996, 2.467, -0.2757), (0.7012, 2.612, -0.3741), (0.7996, 5.431, -0.2757), (0.7012, 5.431, -0.3741), (0.3924, 0.2841, -0.2757), (0.4897, 0.9657, -0.3741), (0.4897, 0.4906, -0.3741), (0.3918, 0.4894, -0.4708), (3.248, 0.4961, 0.2757), (3.363, 0.4941, 0.4234), (3.976, 1.016, 0.2757), (4.074, 0.8598, 0.3741), (0.7012, 3.315, 0.3741), (0.7996, 3.461, 0.2757), (3.248, 0.9477, 0.2757), (3.364, 0.9585, 0.3741), (1.313, 2.554, 0.3741), (1.434, 2.575, 0.2757), (0.3927, 5.64, 0.2757), (0.4897, 4.955, 0.3741), (0.4897, 5.43, 0.3741), (0.391, 5.431, 0.4708), (0.7996, 5.431, 0.2757), (0.7012, 5.431, 0.4233)], [], [(60, 86, 94), (9, 87, 69, 3), (2, 66, 61, 36), (80, 115, 111, 116), (92, 63, 67, 65), (60, 31, 86), (103, 99, 98, 39), (34, 12, 33), (40, 34, 33), (39, 40, 33), (18, 29, 57, 56, 43, 19), (45, 44, 21, 46), (4, 2, 36, 5), (24, 25, 49, 23), (44, 45, 72, 117), (92, 96, 99, 103), (120, 119, 112, 123), (0, 1, 14, 58, 59, 13), (35, 89, 62, 8), (63, 88, 67), (12, 32, 88, 33), (92, 65, 90, 101), (107, 106, 68, 14), (54, 26, 71, 111), (30, 52, 41, 55), (8, 62, 93, 7), (59, 86, 31, 13), (28, 123, 27), (51, 52, 30, 53), (96, 92, 101, 105), (104, 107, 14, 1, 38), (7, 93, 102, 6), (22, 48, 75, 122), (103, 39, 33), (37, 95, 87, 9), (3, 69, 100, 10), (68, 58, 14), (80, 116, 73, 112), (21, 44, 117, 110), (24, 23, 114, 81), (88, 32, 67), (50, 28, 27), (27, 17, 42), (42, 50, 27), (11, 38, 15, 16), (45, 46, 70, 72), (7, 6, 35, 8), (20, 47, 48, 22), (112, 119, 82, 80), (106, 105, 101, 68), (4, 64, 66, 2), (94, 101, 90, 60), (17, 27, 74, 26), (11, 97, 104, 38), (109, 57, 29, 54), (80, 82, 85, 79), (28, 121, 120, 123), (123, 74, 27), (88, 103, 33), (51, 53, 83, 118), (10, 37, 9, 3), (23, 49, 108, 114), (40, 39, 98, 97, 11), (47, 20, 113, 77), (46, 21, 110, 70), (36, 61, 91, 5), (48, 47, 77, 75), (6, 102, 89, 35), (28, 50, 51, 118, 121), (25, 24, 81, 78), (15, 55, 41, 16), (43, 56, 79), (5, 91, 64, 4), (43, 84, 83, 53, 19), (20, 22, 122, 113), (79, 56, 57, 109), (10, 100, 95, 37), (58, 68, 86, 59), (49, 25, 78, 108), (43, 79, 85, 84), (115, 109, 54, 111), (76, 112, 73, 71), (74, 76, 71, 26), (82, 83, 85), (96, 97, 99), (104, 105, 106), (118, 119, 120), (118, 83, 82, 119), (113, 122, 123, 112), (89, 102, 103, 88), (117, 72, 73, 116), (67, 60, 61, 66), (95, 100, 101, 94), (93, 62, 63, 92), (112, 76, 77, 113), (65, 67, 66, 64), (91, 61, 60, 90), (94, 86, 87, 95), (71, 73, 72, 70), (115, 80, 81, 114), (88, 63, 62, 89), (70, 110, 111, 71), (86, 68, 69, 87), (75, 77, 76, 74), (114, 108, 109, 115), (122, 75, 74, 123), (100, 69, 68, 101), (104, 97, 96, 105), (92, 103, 102, 93), (116, 111, 110, 117), (79, 109, 108, 78), (78, 81, 80, 79), (90, 65, 64, 91), (67, 32, 31, 60), (99, 97, 98), (106, 107, 104), (85, 83, 84), (120, 121, 118)])
_uv = me_mymesh_005.uv_layers.new(name='UVMap')
_uv.uv.foreach_set('vector', [0.4087, -0.735, 0.3467, -0.7672, 0.347, -0.7263, 0.6858, -0.9169, 0.6858, -0.9079, 0.8415, -0.9079, 0.8415, -0.9169, 0.7316, -0.9436, 0.7316, -0.9343, 0.9886, -0.9343, 0.9886, -0.9436, 0.1154, -0.5825, 0.347, -0.7263, 0.4088, -0.7348, 0.1685, -0.5875, 0.1153, -0.5214, 0.347, -0.3773, 0.4086, -0.3688, 0.1685, -0.5163, 0.4087, -0.7349, 0.4407, -0.7672, 0.3466, -0.7672, 0.1156, -0.3369, 0.0973, -0.3369, 0.0898, -0.3276, 0.0898, -0.3276, 0.4393, -0.291, 0.4397, -0.3275, 0.3364, -0.3275, 0.09045, -0.291, 0.4393, -0.291, 0.3364, -0.3275, 0.0898, -0.3276, 0.09045, -0.291, 0.3364, -0.3275, 0.4392, -0.8122, 0.4396, -0.7763, 0.3362, -0.7764, 0.125, -0.7767, 0.08991, -0.7768, 0.09031, -0.8128, 0.1976, -0.5215, 0.1976, -0.5795, 0.3871, -0.6957, 0.3871, -0.4053, 0.1976, -0.5215, 0.3871, -0.4053, 0.3871, -0.6957, 0.1976, -0.5795, 0.134, -0.6121, 0.134, -0.759, 0.3165, -0.759, 0.3165, -0.7253, 0.5328, -0.9436, 0.5841, -0.9436, 0.5841, -0.9343, 0.5328, -0.9343, 0.1153, -0.5214, 0.09723, -0.3784, 0.0973, -0.3369, 0.1156, -0.3369, 0.0973, -0.3369, 0.09723, -0.3784, 0.1153, -0.5214, 0.1156, -0.3369, 0.4392, -0.8122, 0.09031, -0.8128, 0.08991, -0.7768, 0.1251, -0.7767, 0.3362, -0.7764, 0.4396, -0.7763, 0.6861, -0.8909, 0.6861, -0.8819, 0.6574, -0.8819, 0.6574, -0.8909, 0.347, -0.3773, 0.3467, -0.3368, 0.4086, -0.3686, 0.4397, -0.3275, 0.4405, -0.3368, 0.3465, -0.3321, 0.3364, -0.3275, 0.1153, -0.5214, 0.1685, -0.5163, 0.1685, -0.5875, 0.1154, -0.5825, 0.08991, -0.7768, 0.09746, -0.7675, 0.1163, -0.772, 0.08991, -0.7768, 0.4407, -0.7672, 0.4405, -0.3368, 0.4085, -0.3687, 0.4087, -0.7349, 0.01941, 0.2203, 0.01949, 0.6692, 0.01918, 0.6692, 0.0191, 0.2203, 0.6574, -0.8909, 0.6574, -0.8819, 0.5376, -0.8819, 0.5376, -0.8909, 0.3362, -0.7764, 0.3464, -0.7718, 0.4407, -0.7672, 0.4396, -0.7763, 0.0898, -0.3276, 0.1161, -0.3322, 0.3364, -0.3275, 0.06586, -0.2909, 0.02956, -0.2908, 0.02946, -0.813, 0.06571, -0.813, 0.09723, -0.3784, 0.1154, -0.5213, 0.1155, -0.5825, 0.09736, -0.726, 0.07362, -0.7955, 0.08991, -0.7768, 0.08991, -0.7768, 0.09031, -0.8128, 0.06571, -0.813, 0.9884, -0.8909, 0.9884, -0.8819, 0.8422, -0.8819, 0.8422, -0.8909, 0.8422, -0.8909, 0.6861, -0.8909, 0.6861, -0.8819, 0.8422, -0.8819, 0.1157, -0.3369, 0.0898, -0.3276, 0.3364, -0.3275, 0.657, -0.9169, 0.657, -0.9079, 0.6858, -0.9079, 0.6858, -0.9169, 0.8415, -0.9169, 0.8415, -0.9079, 0.9875, -0.9079, 0.9875, -0.9169, 0.1162, -0.7721, 0.1251, -0.7767, 0.08991, -0.7768, 0.1154, -0.5825, 0.1685, -0.5875, 0.1685, -0.5163, 0.1153, -0.5214, 0.3824, -0.9436, 0.5328, -0.9436, 0.5328, -0.9343, 0.3824, -0.9343, 0.5375, -0.9169, 0.657, -0.9169, 0.657, -0.9079, 0.5375, -0.9079, 0.3467, -0.3368, 0.4405, -0.3368, 0.4085, -0.3687, 0.09045, -0.291, 0.0898, -0.3276, 0.3364, -0.3275, 0.3364, -0.3275, 0.4397, -0.3275, 0.4393, -0.291, 0.4393, -0.291, 0.09045, -0.291, 0.3364, -0.3275, 0.06586, -0.2909, 0.06571, -0.813, 0.02946, -0.813, 0.02956, -0.2908, 0.5841, -0.9436, 0.7316, -0.9436, 0.7316, -0.9343, 0.5841, -0.9343, 0.1354, -0.4889, 0.1354, -0.3451, 0.3142, -0.3451, 0.3142, -0.3779, 0.1354, -0.4889, 0.3142, -0.3779, 0.3142, -0.3451, 0.1354, -0.3451, 0.1154, -0.5213, 0.09723, -0.3784, 0.09736, -0.726, 0.1155, -0.5825, 0.09746, -0.7675, 0.09736, -0.726, 0.1154, -0.5824, 0.1158, -0.7678, 0.5841, -0.9436, 0.5841, -0.9343, 0.7316, -0.9343, 0.7316, -0.9436, 0.347, -0.7263, 0.1154, -0.5825, 0.1685, -0.5875, 0.4088, -0.7348, 0.4397, -0.3275, 0.3364, -0.3275, 0.3467, -0.3368, 0.4405, -0.3368, 0.06586, -0.2909, 0.07362, -0.3085, 0.07362, -0.7955, 0.06571, -0.813, 0.3464, -0.7718, 0.3362, -0.7764, 0.4396, -0.7763, 0.4407, -0.7672, 0.1154, -0.5824, 0.09736, -0.726, 0.09746, -0.7675, 0.1158, -0.7678, 0.0898, -0.3276, 0.0898, -0.3276, 0.0973, -0.3369, 0.1162, -0.3321, 0.1155, -0.3322, 0.3467, -0.3368, 0.3364, -0.3275, 0.3466, -0.3321, 0.1156, -0.3369, 0.3364, -0.3275, 0.06586, -0.2909, 0.06571, -0.813, 0.07362, -0.7955, 0.07362, -0.3085, 0.134, -0.6121, 0.3165, -0.7253, 0.3165, -0.759, 0.134, -0.759, 0.657, -0.9169, 0.6858, -0.9169, 0.6858, -0.9079, 0.657, -0.9079, 0.09045, -0.291, 0.0898, -0.3276, 0.0898, -0.3276, 0.07362, -0.3085, 0.06586, -0.2909, 0.6574, -0.8909, 0.5376, -0.8909, 0.5376, -0.8819, 0.6574, -0.8819, 0.7316, -0.9436, 0.9886, -0.9436, 0.9886, -0.9343, 0.7316, -0.9343, 0.3824, -0.9436, 0.3824, -0.9343, 0.5328, -0.9343, 0.5328, -0.9436, 0.6861, -0.8909, 0.6574, -0.8909, 0.6574, -0.8819, 0.6861, -0.8819, 0.8422, -0.8909, 0.8422, -0.8819, 0.6861, -0.8819, 0.6861, -0.8909, 0.0898, -0.3276, 0.09045, -0.291, 0.06586, -0.2909, 0.07362, -0.3085, 0.0898, -0.3276, 0.8415, -0.9169, 0.9875, -0.9169, 0.9875, -0.9079, 0.8415, -0.9079, 0.02308, 0.2641, 0.02283, 0.2641, 0.0229, 0.6303, 0.02315, 0.6303, 0.08991, -0.7768, 0.125, -0.7767, 0.1162, -0.7721, 0.5328, -0.9436, 0.5328, -0.9343, 0.5841, -0.9343, 0.5841, -0.9436, 0.08991, -0.7768, 0.08991, -0.7768, 0.07362, -0.7955, 0.06571, -0.813, 0.09031, -0.8128, 0.9884, -0.8909, 0.8422, -0.8909, 0.8422, -0.8819, 0.9884, -0.8819, 0.1162, -0.7721, 0.125, -0.7767, 0.3362, -0.7764, 0.3464, -0.7718, 0.5375, -0.9169, 0.5375, -0.9079, 0.657, -0.9079, 0.657, -0.9169, 0.1251, -0.7767, 0.1162, -0.7721, 0.3464, -0.7718, 0.3362, -0.7764, 0.6858, -0.9169, 0.8415, -0.9169, 0.8415, -0.9079, 0.6858, -0.9079, 0.08991, -0.7768, 0.1163, -0.772, 0.09746, -0.7675, 0.08991, -0.7768, 0.347, -0.7263, 0.3466, -0.7672, 0.4407, -0.7672, 0.4087, -0.7349, 0.347, -0.3773, 0.1153, -0.5214, 0.1685, -0.5163, 0.4086, -0.3688, 0.3467, -0.3368, 0.347, -0.3773, 0.4085, -0.3687, 0.4405, -0.3368, 0.08198, -0.7335, 0.07362, -0.7955, 0.08198, -0.7767, 0.09716, -0.3369, 0.08895, -0.3369, 0.0973, -0.3369, 0.08892, -0.7676, 0.09822, -0.7678, 0.09746, -0.7675, 0.07362, -0.3085, 0.08198, -0.3708, 0.08198, -0.3276, 0.07362, -0.3085, 0.07362, -0.7955, 0.08209, -0.7335, 0.08209, -0.3708, 0.1239, -0.5087, 0.1242, -0.3369, 0.1156, -0.3369, 0.1153, -0.5214, 0.3368, -0.3368, 0.1242, -0.3369, 0.1156, -0.3369, 0.3466, -0.3321, 0.1791, -0.5857, 0.179, -0.5181, 0.1685, -0.5163, 0.1685, -0.5875, 0.4085, -0.3687, 0.4087, -0.7349, 0.4002, -0.7212, 0.4001, -0.3824, 0.337, -0.7272, 0.1239, -0.5951, 0.1154, -0.5825, 0.347, -0.7263, 0.1239, -0.5087, 0.337, -0.3763, 0.347, -0.3773, 0.1153, -0.5214, 0.1153, -0.5214, 0.347, -0.3773, 0.337, -0.3763, 0.1239, -0.5087, 0.1685, -0.5163, 0.4086, -0.3688, 0.4001, -0.3824, 0.179, -0.5181, 0.1791, -0.5857, 0.4002, -0.7212, 0.4088, -0.7348, 0.1685, -0.5875, 0.347, -0.7263, 0.3467, -0.7672, 0.3367, -0.767, 0.337, -0.7272, 0.4086, -0.3688, 0.1685, -0.5163, 0.179, -0.5181, 0.4001, -0.3824, 0.347, -0.7263, 0.1154, -0.5825, 0.1239, -0.5951, 0.337, -0.7272, 0.3467, -0.3368, 0.347, -0.3773, 0.337, -0.3763, 0.3368, -0.3368, 0.4001, -0.3824, 0.4002, -0.7212, 0.4087, -0.7349, 0.4085, -0.3687, 0.3464, -0.7718, 0.1162, -0.7721, 0.1243, -0.7672, 0.3367, -0.767, 0.3368, -0.3368, 0.337, -0.3763, 0.347, -0.3773, 0.3467, -0.3368, 0.337, -0.7272, 0.3367, -0.767, 0.3466, -0.7672, 0.347, -0.7263, 0.1242, -0.3369, 0.3368, -0.3368, 0.3467, -0.3368, 0.1155, -0.3322, 0.1239, -0.5951, 0.1243, -0.7672, 0.1158, -0.7678, 0.1154, -0.5824, 0.08892, -0.7676, 0.08876, -0.3369, 0.09723, -0.3784, 0.09736, -0.726, 0.1153, -0.5214, 0.1156, -0.3369, 0.1242, -0.3369, 0.1239, -0.5087, 0.1685, -0.5875, 0.4088, -0.7348, 0.4002, -0.7212, 0.1791, -0.5857, 0.1162, -0.7721, 0.3464, -0.7718, 0.3367, -0.767, 0.1243, -0.7672, 0.1243, -0.7672, 0.1239, -0.5951, 0.1154, -0.5824, 0.1158, -0.7678, 0.1685, -0.5875, 0.1685, -0.5163, 0.179, -0.5181, 0.1791, -0.5857, 0.4085, -0.3687, 0.4405, -0.3368, 0.4407, -0.7672, 0.4087, -0.7349, 0.0973, -0.3369, 0.08895, -0.3369, 0.0898, -0.3276, 0.09746, -0.7675, 0.08991, -0.7768, 0.08892, -0.7676, 0.08198, -0.7767, 0.07362, -0.7955, 0.08209, -0.7768, 0.08198, -0.3276, 0.08209, -0.3277, 0.07362, -0.3085])
me_mymesh_005.materials.append(mat_material02_002)
me_mymesh_005.update()
me_mymesh_005.normals_split_custom_set([tuple(v) for v in zip(*[iter([0.01466, 0.1055, -0.9943, 0.01466, 0.1055, -0.9943, 0.01466, 0.1055, -0.9943, 0.0, 1.0, 0.0, 0.0, 1.0, 0.0, 0.0, 1.0, 0.0, 0.0, 1.0, 0.0, -1.0, 0.0, 0.0, -1.0, 0.0, 0.0, -1.0, 0.0, 0.0, -1.0, 0.0, 0.0, -6.665e-08, 0.0, 1.0, -6.665e-08, 0.0, 1.0, -6.665e-08, 0.0, 1.0, -6.665e-08, 0.0, 1.0, 0.0, 0.0, -1.0, 0.0, 0.0, -1.0, 0.0, 0.0, -1.0, 0.0, 0.0, -1.0, 0.04554, 0.04587, -0.9979, 0.04554, 0.04587, -0.9979, 0.04554, 0.04587, -0.9979, 0.004879, -1.0, -0.008626, 0.004879, -1.0, -0.008626, 0.004879, -1.0, -0.008626, 0.004879, -1.0, -0.008626, -7.137e-07, -0.001267, -1.0, -0.0004037, -0.7075, -0.7067, -0.0001883, -0.8009, -0.5989, -0.7092, 0.0006353, -0.705, -1.462e-07, -0.001269, -1.0, -0.0002092, -0.8009, -0.5988, -0.4072, -0.8172, -0.4079, -0.7092, 0.0007007, -0.705, -0.0001739, -0.8009, -0.5989, 4.919e-07, -0.002652, 1.0, 0.001827, 0.694, 0.7199, -0.3468, 0.6015, 0.7197, -0.3468, 0.6015, 0.7197, -0.3027, 0.8911, 0.338, -0.7081, -0.000594, 0.7061, 0.0, 0.0, 1.0, 0.0, 0.0, 1.0, 0.0, 0.0, 1.0, 0.0, 0.0, 1.0, 0.0, 0.0, -1.0, 0.0, 0.0, -1.0, 0.0, 0.0, -1.0, 0.0, 0.0, -1.0, 5.025e-09, 0.0, 1.0, 5.025e-09, 0.0, 1.0, 5.025e-09, 0.0, 1.0, 5.025e-09, 0.0, 1.0, 1.0, 0.0002185, -7.294e-08, 1.0, 0.0002185, -7.294e-08, 1.0, 0.0002185, -7.294e-08, 1.0, 0.0002185, -7.294e-08, 7.456e-08, 0.0, -1.0, 7.456e-08, 0.0, -1.0, 7.456e-08, 0.0, -1.0, 7.456e-08, 0.0, -1.0, -0.1866, -0.01866, 0.9823, -0.1866, -0.01866, 0.9823, -0.1866, -0.01866, 0.9823, -0.1866, -0.01866, 0.9823, 4.85e-07, -0.002652, -1.0, -0.7081, -0.0005904, -0.7061, -0.3027, 0.8911, -0.338, 0.2823, 0.8978, -0.3381, 0.2823, 0.8978, -0.3381, 0.001826, 0.694, -0.7199, -1.0, 0.0005779, 0.0, -1.0, 0.0005779, 0.0, -1.0, 0.0005779, 0.0, -1.0, 0.0005779, 0.0, 0.01462, -0.1061, -0.9942, 0.01462, -0.1061, -0.9942, 0.01462, -0.1061, -0.9942, -0.0005684, -1.0, -3.692e-06, -0.0005684, -1.0, -3.692e-06, -0.0005684, -1.0, -3.692e-06, -0.0005684, -1.0, -3.692e-06, 8.006e-09, 0.0, -1.0, 8.006e-09, 0.0, -1.0, 8.006e-09, 0.0, -1.0, 8.006e-09, 0.0, -1.0, 0.002546, 0.9999, -0.01496, 0.002546, 0.9999, -0.01496, 0.002546, 0.9999, -0.01496, 0.002546, 0.9999, -0.01496, 0.0, 0.0, 1.0, 0.0, 0.0, 1.0, 0.0, 0.0, 1.0, 0.0, 0.0, 1.0, 0.3682, 4.424e-05, 0.9298, 0.3672, -4.401e-05, 0.9302, -0.7141, 0.0, 0.7, -0.7141, 0.0, 0.7, -0.5273, 0.8497, 0.0, -0.5273, 0.8497, 0.0, -0.5273, 0.8497, 0.0, -0.5273, 0.8497, 0.0, 0.00266, 0.9994, -0.03349, 0.00266, 0.9994, -0.03349, 0.00266, 0.9994, -0.03349, 0.00266, 0.9994, -0.03349, 0.0002378, -0.9999, -0.01277, 0.0002378, -0.9999, -0.01277, 0.0002378, -0.9999, -0.01277, -0.8989, -0.002159, 0.4381, -0.9221, -0.0002873, 0.387, -0.9216, 4.566e-05, 0.3881, -0.8373, -0.0003045, 0.5468, 2.402e-07, 0.0, -1.0, 2.402e-07, 0.0, -1.0, 2.402e-07, 0.0, -1.0, 2.402e-07, 0.0, -1.0, -1.0, 0.002301, 0.009168, -1.0, 0.002301, 0.009168, -1.0, 0.002301, 0.009168, -1.0, 0.002301, 0.009168, -1.0, 0.002301, 0.009168, 1.0, 0.0, 0.0, 1.0, 0.0, 0.0, 1.0, 0.0, 0.0, 1.0, 0.0, 0.0, 0.0, -1.0, 0.0, 0.0, -1.0, 0.0, 0.0, -1.0, 0.0, 0.0, -1.0, 0.0, 0.0002378, -1.0, 0.006269, 0.0002378, -1.0, 0.006269, 0.0002378, -1.0, 0.006269, -1.0, 0.0005752, 0.0, -1.0, 0.0005752, 0.0, -1.0, 0.0005752, 0.0, -1.0, 0.0005752, 0.0, 1.0, 0.0, 0.0, 1.0, 0.0, 0.0, 1.0, 0.0, 0.0, 1.0, 0.0, 0.0, -6.66e-05, 1.0, 0.002044, -6.66e-05, 1.0, 0.002044, -6.66e-05, 1.0, 0.002044, -2.402e-08, 0.0, 1.0, -2.402e-08, 0.0, 1.0, -2.402e-08, 0.0, 1.0, -2.402e-08, 0.0, 1.0, 0.5228, 0.8524, -0.0002846, 0.5228, 0.8524, -0.0002846, 0.5228, 0.8524, -0.0002846, 0.5228, 0.8524, -0.0002846, -0.5273, -0.8497, 0.0, -0.5273, -0.8497, 0.0, -0.5273, -0.8497, 0.0, -0.5273, -0.8497, 0.0, 0.04543, -0.04656, -0.9979, 0.04543, -0.04656, -0.9979, 0.04543, -0.04656, -0.9979, -0.7092, 0.0006781, 0.705, -0.4072, -0.8172, 0.4079, -0.0002009, -0.8009, 0.5989, -0.0002224, -0.8009, 0.5989, 3.288e-06, -0.7075, 0.7067, -7.421e-07, -0.001267, 1.0, -1.462e-07, -0.001269, 1.0, -0.7092, 0.0006593, 0.705, -0.0001969, -0.8009, 0.5988, -0.8989, 0.001203, -0.4381, -0.8373, 0.004034, -0.5467, -0.9216, -9.245e-05, -0.3881, -0.9221, -0.0001576, -0.387, 0.5228, -0.8525, 0.0, 0.5228, -0.8525, 0.0, 0.5228, -0.8525, 0.0, 0.5228, -0.8525, 0.0, 6.279e-09, 0.0, -1.0, 6.279e-09, 0.0, -1.0, 6.279e-09, 0.0, -1.0, 6.279e-09, 0.0, -1.0, 6.279e-09, 0.0, 1.0, 6.279e-09, 0.0, 1.0, 6.279e-09, 0.0, 1.0, 6.279e-09, 0.0, 1.0, -1.201e-07, 0.0, 1.0, -1.201e-07, 0.0, 1.0, -1.201e-07, 0.0, 1.0, -1.201e-07, 0.0, 1.0, -0.1863, 0.01857, -0.9823, -0.1863, 0.01857, -0.9823, -0.1863, 0.01857, -0.9823, -0.1863, 0.01857, -0.9823, 0.5228, -0.8525, 0.0, 0.5228, -0.8525, 0.0, 0.5228, -0.8525, 0.0, 0.5228, -0.8525, 0.0, -6.665e-08, 0.0, -1.0, -6.665e-08, 0.0, -1.0, -6.665e-08, 0.0, -1.0, -6.665e-08, 0.0, -1.0, -0.000597, -1.0, -0.0003463, -0.000597, -1.0, -0.0003463, -0.000597, -1.0, -0.0003463, -0.000597, -1.0, -0.0003463, -0.9999, 7.162e-05, 0.01355, -0.9999, 7.162e-05, 0.01355, -0.9999, 7.162e-05, 0.01355, -0.9999, 7.162e-05, 0.01355, 0.002659, 0.9994, 0.03349, 0.002659, 0.9994, 0.03349, 0.002659, 0.9994, 0.03349, 0.002659, 0.9994, 0.03349, -0.1863, 0.01857, 0.9823, -0.1863, 0.01857, 0.9823, -0.1863, 0.01857, 0.9823, -0.1863, 0.01857, 0.9823, 0.003258, -1.0, 0.006968, 0.003258, -1.0, 0.006968, 0.003258, -1.0, 0.006968, 0.003258, -1.0, 0.006968, 0.0, -1.0, 4.257e-06, 0.0, -1.0, 4.257e-06, 0.0, -1.0, 4.257e-06, -4.745e-05, -1.0, -0.001255, -4.745e-05, -1.0, -0.001255, -4.745e-05, -1.0, -0.001255, -0.9999, 7.162e-05, -0.01355, -0.9999, 7.162e-05, -0.01355, -0.9999, 7.162e-05, -0.01355, -0.9999, 7.162e-05, -0.01355, 5.025e-09, 0.0, -1.0, 5.025e-09, 0.0, -1.0, 5.025e-09, 0.0, -1.0, 5.025e-09, 0.0, -1.0, -1.0, 0.0005752, 0.0, -1.0, 0.0005752, 0.0, -1.0, 0.0005752, 0.0, -1.0, 0.0005752, 0.0, -1.0, 0.002055, 0.007965, -1.0, 0.002055, 0.007965, -1.0, 0.002055, 0.007965, -1.0, 0.002055, 0.007965, -1.0, 0.002055, 0.007965, -0.5273, 0.8497, 0.0, -0.5273, 0.8497, 0.0, -0.5273, 0.8497, 0.0, -0.5273, 0.8497, 0.0, -1.0, 0.0, 0.0, -1.0, 0.0, 0.0, -1.0, 0.0, 0.0, -1.0, 0.0, 0.0, 0.5228, 0.8524, 0.0002846, 0.5228, 0.8524, 0.0002846, 0.5228, 0.8524, 0.0002846, 0.5228, 0.8524, 0.0002846, -1.0, 0.0005779, 0.0, -1.0, 0.0005779, 0.0, -1.0, 0.0005779, 0.0, -1.0, 0.0005779, 0.0, 0.0, -1.0, 0.0, 0.0, -1.0, 0.0, 0.0, -1.0, 0.0, 0.0, -1.0, 0.0, -1.0, 0.002055, -0.007965, -1.0, 0.002055, -0.007965, -1.0, 0.002055, -0.007965, -1.0, 0.002055, -0.007965, -1.0, 0.002055, -0.007965, 1.0, 0.0, 0.0, 1.0, 0.0, 0.0, 1.0, 0.0, 0.0, 1.0, 0.0, 0.0, 0.3682, 4.403e-05, -0.9298, -0.7141, 0.0, -0.7, -0.7141, 0.0, -0.7, 0.3672, -0.0003092, -0.9302, -6.708e-05, 1.0, -0.002045, -6.708e-05, 1.0, -0.002045, -6.708e-05, 1.0, -0.002045, 1.0, 0.0002185, 7.294e-08, 1.0, 0.0002185, 7.294e-08, 1.0, 0.0002185, 7.294e-08, 1.0, 0.0002185, 7.294e-08, -1.0, 0.002301, -0.009168, -1.0, 0.002301, -0.009168, -1.0, 0.002301, -0.009168, -1.0, 0.002301, -0.009168, -1.0, 0.002301, -0.009168, 1.0, 0.0, 0.0, 1.0, 0.0, 0.0, 1.0, 0.0, 0.0, 1.0, 0.0, 0.0, -0.0009754, 0.9989, 0.04658, -0.0009754, 0.9989, 0.04658, -0.0009754, 0.9989, 0.04658, -0.0009754, 0.9989, 0.04658, -0.5273, -0.8497, 0.0, -0.5273, -0.8497, 0.0, -0.5273, -0.8497, 0.0, -0.5273, -0.8497, 0.0, -0.0009756, 0.9989, -0.04659, -0.0009756, 0.9989, -0.04659, -0.0009756, 0.9989, -0.04659, -0.0009756, 0.9989, -0.04659, 0.0, 1.0, 0.0, 0.0, 1.0, 0.0, 0.0, 1.0, 0.0, 0.0, 1.0, 0.0, 0.002546, 0.9999, 0.01496, 0.002546, 0.9999, 0.01496, 0.002546, 0.9999, 0.01496, 0.002546, 0.9999, 0.01496, 0.03156, 0.07292, 0.9968, 0.03156, 0.07292, 0.9968, 0.03156, 0.07292, 0.9968, 0.03156, 0.07292, 0.9968, 0.0, 0.0, 1.0, 0.0, 0.0, 1.0, 0.0, 0.0, 1.0, 0.0, 0.0, 1.0, 0.0, 0.0, 1.0, 0.0, 0.0, 1.0, 0.0, 0.0, 1.0, 0.0, 0.0, 1.0, -0.7115, 2.323e-05, 0.7027, -0.7115, 2.323e-05, 0.7027, -0.7115, 2.323e-05, 0.7027, -0.7124, -7.944e-07, -0.7018, -0.7124, -7.944e-07, -0.7018, -0.7124, -7.944e-07, -0.7018, -0.7115, 2.323e-05, -0.7027, -0.7115, 2.323e-05, -0.7027, -0.7115, 2.323e-05, -0.7027, -0.7124, -7.944e-07, 0.7018, -0.7124, -7.944e-07, 0.7018, -0.7124, -7.944e-07, 0.7018, -0.7119, 2.041e-05, 0.7023, -0.7119, 2.041e-05, 0.7023, -0.7119, 2.041e-05, 0.7023, -0.7119, 2.041e-05, 0.7023, 0.783, -0.007491, 0.622, 0.783, -0.007491, 0.622, 0.783, -0.007491, 0.622, 0.783, -0.007491, 0.622, -1.015e-05, -1.0, 0.0002638, -1.015e-05, -1.0, 0.0002638, -1.015e-05, -1.0, 0.0002638, -1.015e-05, -1.0, 0.0002638, 0.6302, 0.0001378, 0.7764, 0.6302, 0.0001378, 0.7764, 0.6302, 0.0001378, 0.7764, 0.6302, 0.0001378, 0.7764, -0.7071, 0.0, -0.7071, -0.7071, 0.0, -0.7071, -0.7071, 0.0, -0.7071, -0.7071, 0.0, -0.7071, -0.4284, -0.69, -0.5834, -0.4284, -0.69, -0.5834, -0.4284, -0.69, -0.5834, -0.4284, -0.69, -0.5834, -0.428, 0.6894, -0.5844, -0.428, 0.6894, -0.5844, -0.428, 0.6894, -0.5844, -0.428, 0.6894, -0.5844, -0.428, 0.6894, 0.5844, -0.428, 0.6894, 0.5844, -0.428, 0.6894, 0.5844, -0.428, 0.6894, 0.5844, 0.4031, -0.6571, -0.637, 0.4031, -0.6571, -0.637, 0.4031, -0.6571, -0.637, 0.4031, -0.6571, -0.637, 0.4032, 0.6572, -0.6368, 0.4032, 0.6572, -0.6368, 0.4032, 0.6572, -0.6368, 0.4032, 0.6572, -0.6368, -0.73, 0.03765, -0.6824, -0.73, 0.03765, -0.6824, -0.73, 0.03765, -0.6824, -0.73, 0.03765, -0.6824, 0.4031, -0.6571, 0.637, 0.4031, -0.6571, 0.637, 0.4031, -0.6571, 0.637, 0.4031, -0.6571, 0.637, -0.4284, -0.69, 0.5834, -0.4284, -0.69, 0.5834, -0.4284, -0.69, 0.5834, -0.4284, -0.69, 0.5834, -0.7303, -0.03695, -0.6821, -0.7303, -0.03695, -0.6821, -0.7303, -0.03695, -0.6821, -0.7303, -0.03695, -0.6821, -0.7071, 0.0, 0.7071, -0.7071, 0.0, 0.7071, -0.7071, 0.0, 0.7071, -0.7071, 0.0, 0.7071, -0.0009438, 0.9996, -0.02962, -0.0009438, 0.9996, -0.02962, -0.0009438, 0.9996, -0.02962, -0.0009438, 0.9996, -0.02962, -0.6496, -9.365e-05, 0.7603, -0.6496, -9.365e-05, 0.7603, -0.6496, -9.365e-05, 0.7603, -0.6496, -9.365e-05, 0.7603, -0.73, 0.03765, 0.6824, -0.73, 0.03765, 0.6824, -0.73, 0.03765, 0.6824, -0.73, 0.03765, 0.6824, 0.0, -1.0, -3.028e-06, 0.0, -1.0, -3.028e-06, 0.0, -1.0, -3.028e-06, 0.0, -1.0, -3.028e-06, 0.7827, 0.007465, -0.6223, 0.7827, 0.007465, -0.6223, 0.7827, 0.007465, -0.6223, 0.7827, 0.007465, -0.6223, -0.7119, 2.041e-05, -0.7023, -0.7119, 2.041e-05, -0.7023, -0.7119, 2.041e-05, -0.7023, -0.7119, 2.041e-05, -0.7023, 0.7071, 0.0, -0.7071, 0.7071, 0.0, -0.7071, 0.7071, 0.0, -0.7071, 0.7071, 0.0, -0.7071, 0.4032, 0.6572, 0.6368, 0.4032, 0.6572, 0.6368, 0.4032, 0.6572, 0.6368, 0.4032, 0.6572, 0.6368, -0.0009438, 0.9996, 0.02962, -0.0009438, 0.9996, 0.02962, -0.0009438, 0.9996, 0.02962, -0.0009438, 0.9996, 0.02962, 0.7827, 0.007465, 0.6223, 0.7827, 0.007465, 0.6223, 0.7827, 0.007465, 0.6223, 0.7827, 0.007465, 0.6223, 0.6302, 0.0001378, -0.7764, 0.6302, 0.0001378, -0.7764, 0.6302, 0.0001378, -0.7764, 0.6302, 0.0001378, -0.7764, -1.749e-08, 0.0, -1.0, -1.749e-08, 0.0, -1.0, -1.749e-08, 0.0, -1.0, -1.749e-08, 0.0, -1.0, -0.5853, -0.5498, 0.5959, -0.5853, -0.5498, 0.5959, -0.5853, -0.5498, 0.5959, -0.5873, 0.5567, 0.5875, -0.5873, 0.5567, 0.5875, -0.5873, 0.5567, 0.5875, -0.5873, 0.5567, -0.5875, -0.5873, 0.5567, -0.5875, -0.5873, 0.5567, -0.5875, -0.5853, -0.5498, -0.5959, -0.5853, -0.5498, -0.5959, -0.5853, -0.5498, -0.5959])] * 3)])

# ---- objects
ob_contdoorleft = bpy.data.objects.new('ContDoorLeft', me_mymesh)
ob_contdoorright = bpy.data.objects.new('ContDoorRight', me_mymesh_005)

# ---- transforms, parenting, visibility, modifiers, constraints
ob_contdoorleft.location = (0.0, 0.0, 0.0)
ob_contdoorright.location = (0.0, 0.0, 0.0)
ob_contdoorright.scale = (-1.0, 1.0, 1.0)

# ---- collection membership
scene.collection.objects.link(ob_contdoorleft)
scene.collection.objects.link(ob_contdoorright)

# ---- scene / render settings (as saved in the file)
scene.frame_start = 1; scene.frame_end = 250; scene.frame_set(1)
scene.render.engine = 'BLENDER_EEVEE_NEXT'
scene.cycles.sampling_pattern = 'TABULATED_SOBOL'
scene.view_settings.view_transform = 'Filmic'
bpy.context.view_layer.update()

# ---- added for rendering (the .blend has no active camera and no usable light): camera, sun
cam_auto = bpy.data.cameras.new('AutoCamera')
cam_auto.lens = 50.0
cam_auto.sensor_width = 36.0
cam_auto.clip_end = 1000.0
ob_auto_camera = bpy.data.objects.new('AutoCamera', cam_auto)
scene.collection.objects.link(ob_auto_camera)
ob_auto_camera.location = (9.83442, -8.83797, 7.86754)
ob_auto_camera.rotation_euler = (1.09748, -7.21219e-08, 0.694738)
scene.camera = ob_auto_camera
light_auto_sun = bpy.data.lights.new('AutoSun', 'SUN')
light_auto_sun.energy = 3.0
light_auto_sun.angle = 0.0523599
ob_auto_sun = bpy.data.objects.new('AutoSun', light_auto_sun)
scene.collection.objects.link(ob_auto_sun)
ob_auto_sun.rotation_euler = (0.872665, 0.174533, 0.523599)
bpy.context.view_layer.update()
